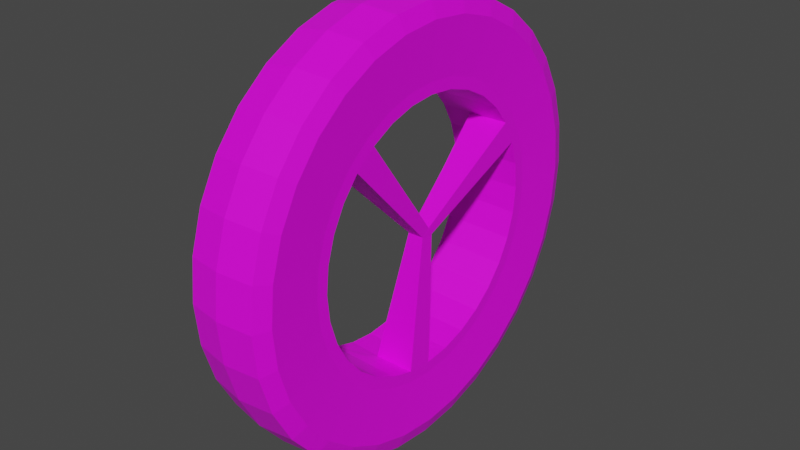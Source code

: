 # Source: ruedas.blend  (saved by Blender 2.92.15; exported with 4.5.12 LTS)
import bpy
from mathutils import Matrix  # noqa: F401  (used for matrix-valued properties, if any)

bpy.ops.wm.read_factory_settings(use_empty=True)
scene = bpy.context.scene
scene.name = 'Scene'

# ---- collections
col_collection = bpy.data.collections.new('Collection'); scene.collection.children.link(col_collection)

# ---- images (referenced by path relative to the original .blend; pixels are not part of the script)
import os
ASSET_DIR = os.environ.get("B2B_ASSET_DIR", "")  # directory of the original .blend (textures are referenced by path, not embedded)
HERE = os.path.dirname(os.path.abspath(__file__))  # packed textures are extracted next to this script under _unpacked/

def load_image(name, relpath, width, height, colorspace="sRGB"):
    """Load a texture the original file referenced (path relative to the .blend, or extracted next to this script)."""
    p = next((c for c in (os.path.join(HERE, relpath), os.path.join(ASSET_DIR, relpath)) if relpath and os.path.exists(c)), "")
    if p:
        img = bpy.data.images.load(p, check_existing=True)
        img.name = name
    else:  # same state as the original file: an image datablock whose file is absent (Cycles renders it pink)
        img = bpy.data.images.new(name, width, height)
        img.source = "FILE"
        img.filepath = "//" + (relpath or name)
    img.colorspace_settings.name = colorspace
    return img
img_rueda_png = load_image('rueda.png', 'uv maps/rueda.png', 1024, 1024, 'sRGB')

# ---- materials (node trees are filled in below, after node groups)
mat_ruedamaterial = bpy.data.materials.new('ruedamaterial')
mat_ruedamaterial.use_transparent_shadow = False

# ---- material node trees
mat_ruedamaterial.use_nodes = True; mat_ruedamaterial.node_tree.nodes.clear()
_N = mat_ruedamaterial.node_tree.nodes; _L = mat_ruedamaterial.node_tree.links
n0 = _N.new('ShaderNodeBsdfPrincipled'); n0.name = 'Principled BSDF'; n0.location = (10, 300)
n0.distribution = 'GGX'
n0.subsurface_method = 'BURLEY'
n0.inputs[3].default_value = 1.45
n0.inputs[27].default_value = (0.0, 0.0, 0.0, 1.0)
n0.inputs[28].default_value = 1.0
n1 = _N.new('ShaderNodeOutputMaterial'); n1.name = 'Material Output'; n1.location = (300, 300)
n2 = _N.new('ShaderNodeTexImage'); n2.name = 'Image Texture'; n2.location = (-280, 280)
n2.image = img_rueda_png
_L.new(n0.outputs[0], n1.inputs[0])
_L.new(n2.outputs[0], n0.inputs[0])
n1.is_active_output = True

# ---- world
world_world = bpy.data.worlds.new('World'); scene.world = world_world
world_world.use_nodes = True; world_world.node_tree.nodes.clear()
_N = world_world.node_tree.nodes; _L = world_world.node_tree.links
n0 = _N.new('ShaderNodeOutputWorld'); n0.name = 'World Output'; n0.location = (300, 300)
n1 = _N.new('ShaderNodeBackground'); n1.name = 'Background'; n1.location = (10, 300)
n1.inputs[0].default_value = (0.05088, 0.05088, 0.05088, 1.0)
_L.new(n1.outputs[0], n0.inputs[0])
n0.is_active_output = True
world_world.color = (0.05088, 0.05088, 0.05088)
world_world.use_sun_shadow = False
world_world.sun_shadow_jitter_overblur = 0.0

# ---- meshes
me_cylinder = bpy.data.meshes.new('Cylinder')
me_cylinder.from_pydata([(-4.761e-09, 1.014, -0.4168), (-5.952e-08, 0.6223, 1.097), (0.1978, 0.9944, -0.4168), (0.1214, 0.6104, 1.097), (0.388, 0.9367, -0.4168), (0.2381, 0.5749, 1.097), (0.5633, 0.843, -0.4168), (0.3457, 0.5174, 1.097), (0.7169, 0.7169, -0.4168), (0.44, 0.44, 1.097), (0.843, 0.5633, -0.4168), (0.5174, 0.3457, 1.097), (0.9367, 0.388, -0.4168), (0.5749, 0.2381, 1.097), (0.9944, 0.1978, -0.4168), (0.6104, 0.1214, 1.097), (1.014, 7.157e-08, -0.4168), (0.6223, 2.962e-08, 1.097), (0.9944, -0.1978, -0.4168), (0.6104, -0.1214, 1.097), (0.9367, -0.388, -0.4168), (0.5749, -0.2381, 1.097), (0.843, -0.5633, -0.4168), (0.5174, -0.3457, 1.097), (0.7169, -0.7169, -0.4168), (0.44, -0.44, 1.097), (0.5633, -0.843, -0.4168), (0.3457, -0.5174, 1.097), (0.388, -0.9367, -0.4168), (0.2381, -0.5749, 1.097), (0.1978, -0.9944, -0.4168), (0.1214, -0.6104, 1.097), (-3.351e-07, -1.014, -0.4168), (-1.85e-07, -0.6223, 1.097), (-0.1978, -0.9944, -0.4168), (-0.1214, -0.6104, 1.097), (-0.388, -0.9367, -0.4168), (-0.2381, -0.5749, 1.097), (-0.5633, -0.843, -0.4168), (-0.3457, -0.5174, 1.097), (-0.7169, -0.7169, -0.4168), (-0.44, -0.44, 1.097), (-0.843, -0.5633, -0.4168), (-0.5174, -0.3457, 1.097), (-0.9367, -0.388, -0.4168), (-0.5749, -0.2381, 1.097), (-0.9944, -0.1978, -0.4168), (-0.6104, -0.1214, 1.097), (-1.014, 9.741e-07, -0.4168), (-0.6223, 6.057e-07, 1.097), (-0.9944, 0.1978, -0.4168), (-0.6104, 0.1214, 1.097), (-0.9367, 0.388, -0.4168), (-0.5749, 0.2381, 1.097), (-0.843, 0.5633, -0.4168), (-0.5174, 0.3457, 1.097), (-0.7169, 0.7169, -0.4168), (-0.44, 0.44, 1.097), (-0.5633, 0.843, -0.4168), (-0.3457, 0.5174, 1.097), (-0.388, 0.9367, -0.4168), (-0.2381, 0.5749, 1.097), (-0.1978, 0.9944, -0.4168), (-0.1214, 0.6104, 1.097), (0.1951, 0.9808, 1.0), (0.0, 1.0, 1.0), (0.3827, 0.9239, 1.0), (0.5556, 0.8315, 1.0), (0.7071, 0.7071, 1.0), (0.8315, 0.5556, 1.0), (0.9239, 0.3827, 1.0), (0.9808, 0.1951, 1.0), (1.0, 7.55e-08, 1.0), (0.9808, -0.1951, 1.0), (0.9239, -0.3827, 1.0), (0.8315, -0.5556, 1.0), (0.7071, -0.7071, 1.0), (0.5556, -0.8315, 1.0), (0.3827, -0.9239, 1.0), (0.1951, -0.9808, 1.0), (-3.258e-07, -1.0, 1.0), (-0.1951, -0.9808, 1.0), (-0.3827, -0.9239, 1.0), (-0.5556, -0.8315, 1.0), (-0.7071, -0.7071, 1.0), (-0.8315, -0.5556, 1.0), (-0.9239, -0.3827, 1.0), (-0.9808, -0.1951, 1.0), (-1.0, 9.656e-07, 1.0), (-0.9808, 0.1951, 1.0), (-0.9239, 0.3827, 1.0), (-0.8315, 0.5556, 1.0), (-0.7071, 0.7071, 1.0), (-0.5556, 0.8315, 1.0), (-0.3827, 0.9239, 1.0), (-0.1951, 0.9808, 1.0), (0.1806, 0.9078, 1.23), (-2.961e-08, 0.9256, 1.23), (0.3542, 0.8552, 1.23), (0.5142, 0.7696, 1.23), (0.6545, 0.6545, 1.23), (0.7696, 0.5142, 1.23), (0.8552, 0.3542, 1.23), (0.9078, 0.1806, 1.23), (0.9256, 6.408e-08, 1.23), (0.9078, -0.1806, 1.23), (0.8552, -0.3542, 1.23), (0.7696, -0.5142, 1.23), (0.6545, -0.6545, 1.23), (0.5142, -0.7696, 1.23), (0.3542, -0.8552, 1.23), (0.1806, -0.9078, 1.23), (-3.042e-07, -0.9256, 1.23), (-0.1806, -0.9078, 1.23), (-0.3542, -0.8552, 1.23), (-0.5142, -0.7696, 1.23), (-0.6545, -0.6545, 1.23), (-0.7696, -0.5142, 1.23), (-0.8552, -0.3542, 1.23), (-0.9078, -0.1806, 1.23), (-0.9256, 8.977e-07, 1.23), (-0.9078, 0.1806, 1.23), (-0.8552, 0.3542, 1.23), (-0.7696, 0.5142, 1.23), (-0.6545, 0.6545, 1.23), (-0.5142, 0.7696, 1.23), (-0.3542, 0.8552, 1.23), (-0.1806, 0.9078, 1.23), (0.1319, 0.6632, 1.097), (-3.39e-08, 0.6762, 1.097), (0.2588, 0.6247, 1.097), (0.3757, 0.5622, 1.097), (0.4781, 0.4781, 1.097), (0.5622, 0.3757, 1.097), (0.6247, 0.2588, 1.097), (0.6632, 0.1319, 1.097), (0.6762, 4.192e-08, 1.097), (0.6632, -0.1319, 1.097), (0.6247, -0.2588, 1.097), (0.5622, -0.3757, 1.097), (0.4781, -0.4781, 1.097), (0.3757, -0.5622, 1.097), (0.2588, -0.6247, 1.097), (0.1319, -0.6632, 1.097), (-2.094e-07, -0.6762, 1.097), (-0.1319, -0.6632, 1.097), (-0.2588, -0.6247, 1.097), (-0.3757, -0.5622, 1.097), (-0.4781, -0.4781, 1.097), (-0.5622, -0.3757, 1.097), (-0.6247, -0.2588, 1.097), (-0.6632, -0.1319, 1.097), (-0.6762, 6.543e-07, 1.097), (-0.6632, 0.1319, 1.097), (-0.6247, 0.2588, 1.097), (-0.5622, 0.3757, 1.097), (-0.4781, 0.4781, 1.097), (-0.3757, 0.5622, 1.097), (-0.2588, 0.6247, 1.097), (-0.1319, 0.6632, 1.097), (0.1175, 0.6137, -1.739), (-4.998e-08, 0.6223, -1.699), (0.2337, 0.5785, -1.739), (0.3408, 0.5213, -1.739), (0.4347, 0.4442, -1.739), (0.5117, 0.3504, -1.739), (0.569, 0.2433, -1.739), (0.6042, 0.1271, -1.739), (0.6223, 2.962e-08, -0.4874), (0.6104, -0.1214, -0.4874), (0.569, -0.2308, -1.739), (0.5117, -0.3379, -1.739), (0.4347, -0.4318, -1.739), (0.3408, -0.5088, -1.739), (0.2337, -0.5661, -1.739), (0.1175, -0.6013, -1.739), (-0.003323, -0.6132, -1.739), (-0.1242, -0.6013, -1.739), (-0.2404, -0.5661, -1.739), (-0.3475, -0.5088, -1.739), (-0.44, -0.44, -0.4874), (-0.5174, -0.3457, -0.4874), (-0.5756, -0.2308, -1.739), (-0.6109, -0.1146, -1.739), (-0.6228, 0.006217, -1.739), (-0.6109, 0.1271, -1.739), (-0.5756, 0.2433, -1.739), (-0.5184, 0.3504, -1.739), (-0.4413, 0.4442, -1.739), (-0.3457, 0.5174, -0.4874), (-0.2381, 0.5749, -0.4874), (-0.1242, 0.6137, -1.739), (0.6161, 0.006217, -1.739), (0.6042, -0.1146, -1.739), (-0.5184, -0.3379, -1.739), (-0.4413, -0.4318, -1.739), (-0.3475, 0.5213, -1.739), (-0.2404, 0.5785, -1.739), (0.007681, 0.0318, 0.9526), (-0.02995, 0.01168, 0.9526), (0.007681, 0.0318, 0.3984), (-0.02926, 0.01202, 0.3333), (0.001306, -0.02731, 0.9446), (0.001372, -0.02733, 0.3333), (0.005778, 0.03315, 0.9446), (0.005778, 0.03315, 0.3519), (-0.4757, 0.8899, -0.4168), (-0.4691, 0.8777, 1.0), (-0.4342, 0.8124, 1.23), (-0.3172, 0.5935, 1.097), (-0.2919, 0.5462, 1.097), (-0.2939, 0.5499, -1.739), (-0.1878, 0.2646, 1.025), (-0.1152, 0.3034, 1.025), (-0.1152, 0.3034, -0.04447), (-0.1878, 0.2646, -0.04447), (-0.1515, 0.284, 1.025), (9.153e-11, 0.985, -1.739), (0.1922, 0.966, -1.739), (0.3769, 0.91, -1.739), (0.5472, 0.819, -1.739), (0.6965, 0.6965, -1.739), (0.819, 0.5472, -1.739), (0.91, 0.3769, -1.739), (0.966, 0.1922, -1.739), (0.985, 7.634e-08, -1.739), (0.966, -0.1922, -1.739), (0.91, -0.3769, -1.739), (0.819, -0.5472, -1.739), (0.6965, -0.6965, -1.739), (0.5472, -0.819, -1.739), (0.3769, -0.91, -1.739), (0.1922, -0.966, -1.739), (-3.208e-07, -0.985, -1.739), (-0.1922, -0.966, -1.739), (-0.3769, -0.91, -1.739), (-0.5472, -0.819, -1.739), (-0.6965, -0.6965, -1.739), (-0.819, -0.5472, -1.739), (-0.91, -0.3769, -1.739), (-0.966, -0.1922, -1.739), (-0.985, 9.531e-07, -1.739), (-0.966, 0.1922, -1.739), (-0.91, 0.3769, -1.739), (-0.819, 0.5472, -1.739), (-0.6965, 0.6965, -1.739), (-0.5472, 0.819, -1.739), (-0.4621, 0.8645, -1.739), (-0.3769, 0.91, -1.739), (-0.1922, 0.966, -1.739)], [], [(0, 65, 64, 2), (2, 64, 66, 4), (4, 66, 67, 6), (6, 67, 68, 8), (8, 68, 69, 10), (10, 69, 70, 12), (12, 70, 71, 14), (14, 71, 72, 16), (16, 72, 73, 18), (18, 73, 74, 20), (20, 74, 75, 22), (22, 75, 76, 24), (24, 76, 77, 26), (26, 77, 78, 28), (28, 78, 79, 30), (30, 79, 80, 32), (32, 80, 81, 34), (34, 81, 82, 36), (36, 82, 83, 38), (38, 83, 84, 40), (40, 84, 85, 42), (42, 85, 86, 44), (44, 86, 87, 46), (46, 87, 88, 48), (48, 88, 89, 50), (50, 89, 90, 52), (52, 90, 91, 54), (54, 91, 92, 56), (56, 92, 93, 58), (206, 207, 94, 60), (29, 27, 173, 174), (60, 94, 95, 62), (62, 95, 65, 0), (6, 8, 221, 220), (97, 96, 64, 65), (96, 98, 66, 64), (98, 99, 67, 66), (99, 100, 68, 67), (100, 101, 69, 68), (101, 102, 70, 69), (102, 103, 71, 70), (103, 104, 72, 71), (104, 105, 73, 72), (105, 106, 74, 73), (106, 107, 75, 74), (107, 108, 76, 75), (108, 109, 77, 76), (109, 110, 78, 77), (110, 111, 79, 78), (111, 112, 80, 79), (112, 113, 81, 80), (113, 114, 82, 81), (114, 115, 83, 82), (115, 116, 84, 83), (116, 117, 85, 84), (117, 118, 86, 85), (118, 119, 87, 86), (119, 120, 88, 87), (120, 121, 89, 88), (121, 122, 90, 89), (122, 123, 91, 90), (123, 124, 92, 91), (124, 125, 93, 92), (208, 126, 94, 207), (126, 127, 95, 94), (127, 97, 65, 95), (129, 128, 96, 97), (128, 130, 98, 96), (130, 131, 99, 98), (131, 132, 100, 99), (132, 133, 101, 100), (133, 134, 102, 101), (134, 135, 103, 102), (135, 136, 104, 103), (136, 137, 105, 104), (137, 138, 106, 105), (138, 139, 107, 106), (139, 140, 108, 107), (140, 141, 109, 108), (141, 142, 110, 109), (142, 143, 111, 110), (143, 144, 112, 111), (144, 145, 113, 112), (145, 146, 114, 113), (146, 147, 115, 114), (147, 148, 116, 115), (148, 149, 117, 116), (149, 150, 118, 117), (150, 151, 119, 118), (151, 152, 120, 119), (152, 153, 121, 120), (153, 154, 122, 121), (154, 155, 123, 122), (155, 156, 124, 123), (156, 157, 125, 124), (209, 158, 126, 208), (158, 159, 127, 126), (159, 129, 97, 127), (1, 3, 128, 129), (3, 5, 130, 128), (5, 7, 131, 130), (7, 9, 132, 131), (9, 11, 133, 132), (11, 13, 134, 133), (13, 15, 135, 134), (15, 17, 136, 135), (17, 19, 137, 136), (19, 21, 138, 137), (21, 23, 139, 138), (23, 25, 140, 139), (25, 27, 141, 140), (27, 29, 142, 141), (29, 31, 143, 142), (31, 33, 144, 143), (33, 35, 145, 144), (35, 37, 146, 145), (37, 39, 147, 146), (39, 41, 148, 147), (41, 43, 149, 148), (43, 45, 150, 149), (45, 47, 151, 150), (47, 49, 152, 151), (49, 51, 153, 152), (51, 53, 154, 153), (53, 55, 155, 154), (55, 57, 156, 155), (57, 59, 157, 156), (210, 61, 158, 209), (61, 63, 159, 158), (63, 1, 129, 159), (3, 1, 161, 160), (57, 55, 187, 188), (31, 29, 174, 175), (5, 3, 160, 162), (59, 57, 188, 196, 189), (33, 31, 175, 176), (7, 5, 162, 163), (216, 212, 199, 202), (35, 33, 176, 177), (9, 7, 163, 164), (63, 61, 190, 197, 191), (37, 35, 177, 178), (11, 9, 164, 165), (1, 63, 191, 161), (39, 37, 178, 179), (13, 11, 165, 166), (41, 39, 179, 195, 180), (15, 13, 166, 167), (43, 41, 202, 199), (17, 15, 167, 192, 168), (45, 43, 181, 194, 182), (169, 19, 202, 203), (47, 45, 182, 183), (21, 19, 169, 193, 170), (49, 47, 183, 184), (23, 21, 170, 171), (51, 49, 184, 185), (25, 23, 171, 172), (53, 51, 185, 186), (27, 25, 172, 173), (55, 53, 186, 187), (24, 26, 230, 229), (42, 44, 239, 238), (60, 62, 249, 248), (16, 18, 226, 225), (34, 36, 235, 234), (52, 54, 244, 243), (8, 10, 222, 221), (26, 28, 231, 230), (44, 46, 240, 239), (0, 2, 218, 217), (62, 0, 217, 249), (18, 20, 227, 226), (36, 38, 236, 235), (54, 56, 245, 244), (10, 12, 223, 222), (28, 30, 232, 231), (46, 48, 241, 240), (2, 4, 219, 218), (20, 22, 228, 227), (38, 40, 237, 236), (56, 58, 246, 245), (12, 14, 224, 223), (30, 32, 233, 232), (48, 50, 242, 241), (4, 6, 220, 219), (22, 24, 229, 228), (40, 42, 238, 237), (206, 60, 248, 247), (14, 16, 225, 224), (32, 34, 234, 233), (50, 52, 243, 242), (215, 214, 200, 203), (212, 215, 201, 199), (214, 213, 198, 200), (180, 181, 201, 203), (181, 43, 199, 201), (41, 180, 203, 202), (19, 17, 204, 202), (17, 168, 205, 204), (168, 169, 203, 205), (215, 203, 201), (58, 206, 247, 246), (213, 216, 202, 198), (59, 210, 209, 157), (157, 209, 208, 125), (125, 208, 207, 93), (58, 93, 207, 206), (61, 210, 216, 213), (190, 189, 196, 211, 197), (190, 61, 213, 214), (59, 189, 215, 212), (189, 190, 214, 215), (210, 59, 212, 216), (160, 161, 217, 218), (162, 160, 218, 219), (163, 162, 219, 220), (164, 163, 220, 221), (165, 164, 221, 222), (166, 165, 222, 223), (167, 166, 223, 224), (192, 167, 224, 225), (193, 192, 225, 226), (170, 193, 226, 227), (171, 170, 227, 228), (172, 171, 228, 229), (173, 172, 229, 230), (174, 173, 230, 231), (175, 174, 231, 232), (176, 175, 232, 233), (177, 176, 233, 234), (178, 177, 234, 235), (179, 178, 235, 236), (195, 179, 236, 237), (194, 195, 237, 238), (182, 194, 238, 239), (183, 182, 239, 240), (184, 183, 240, 241), (185, 184, 241, 242), (186, 185, 242, 243), (187, 186, 243, 244), (188, 187, 244, 245), (196, 188, 245, 246), (197, 211, 247, 248), (191, 197, 248, 249), (161, 191, 249, 217), (211, 196, 246, 247), (169, 168, 192, 193), (181, 180, 195, 194)])
_uv = me_cylinder.uv_layers.new(name='UVMap')
_uv.uv.foreach_set('vector', [0.118, 0.717, 0.118, 0.9712, 0.1021, 0.9712, 0.1021, 0.717, 0.1021, 0.717, 0.1021, 0.9712, 0.08623, 0.9712, 0.08623, 0.717, 0.9375, 0.5, 0.9375, 1.0, 0.9062, 1.0, 0.9062, 0.5, 0.9062, 0.5, 0.9062, 1.0, 0.875, 1.0, 0.875, 0.5, 0.875, 0.5, 0.875, 1.0, 0.8438, 1.0, 0.8438, 0.5, 0.8438, 0.5, 0.8438, 1.0, 0.8125, 1.0, 0.8125, 0.5, 0.8125, 0.5, 0.8125, 1.0, 0.7812, 1.0, 0.7812, 0.5, 0.7812, 0.5, 0.7812, 1.0, 0.75, 1.0, 0.75, 0.5, 0.75, 0.5, 0.75, 1.0, 0.7188, 1.0, 0.7188, 0.5, 0.7188, 0.5, 0.7188, 1.0, 0.6875, 1.0, 0.6875, 0.5, 0.6875, 0.5, 0.6875, 1.0, 0.6562, 1.0, 0.6562, 0.5, 0.6562, 0.5, 0.6562, 1.0, 0.625, 1.0, 0.625, 0.5, 0.625, 0.5, 0.625, 1.0, 0.5938, 1.0, 0.5938, 0.5, 0.5938, 0.5, 0.5938, 1.0, 0.5625, 1.0, 0.5625, 0.5, 0.5625, 0.5, 0.5625, 1.0, 0.5312, 1.0, 0.5312, 0.5, 0.5312, 0.5, 0.5312, 1.0, 0.5, 1.0, 0.5, 0.5, 0.5, 0.5, 0.5, 1.0, 0.4688, 1.0, 0.4688, 0.5, 0.4688, 0.5, 0.4688, 1.0, 0.4375, 1.0, 0.4375, 0.5, 0.4375, 0.5, 0.4375, 1.0, 0.4062, 1.0, 0.4062, 0.5, 0.4062, 0.5, 0.4062, 1.0, 0.375, 1.0, 0.375, 0.5, 0.375, 0.5, 0.375, 1.0, 0.3438, 1.0, 0.3438, 0.5, 0.3438, 0.5, 0.3438, 1.0, 0.3125, 1.0, 0.3125, 0.5, 0.2026, 0.7677, 0.2561, 0.949, 0.2447, 0.9524, 0.1913, 0.771, 0.1913, 0.771, 0.2447, 0.9524, 0.2334, 0.9557, 0.1799, 0.7744, 0.1799, 0.7744, 0.2334, 0.9557, 0.2221, 0.9591, 0.1686, 0.7777, 0.1686, 0.7777, 0.2221, 0.9591, 0.2107, 0.9624, 0.1572, 0.781, 0.1572, 0.781, 0.2107, 0.9624, 0.1994, 0.9658, 0.1459, 0.7844, 0.1459, 0.7844, 0.1994, 0.9658, 0.188, 0.9691, 0.1346, 0.7877, 0.1346, 0.7877, 0.188, 0.9691, 0.1767, 0.9724, 0.1232, 0.7911, 0.1176, 0.7927, 0.171, 0.9741, 0.1654, 0.9758, 0.1119, 0.7944, 0.1433, 0.5867, 0.1216, 0.5861, 0.1438, 0.2793, 0.1654, 0.2799, 0.1051, 0.7219, 0.2071, 0.9436, 0.1995, 0.9833, 0.06999, 0.7018, 0.06999, 0.7018, 0.1995, 0.9833, 0.1819, 0.9914, 0.0524, 0.7099, 0.9062, 0.5, 0.875, 0.5, 0.875, 0.5, 0.9062, 0.5, 0.1769, 0.7642, 0.1922, 0.7581, 0.1953, 0.764, 0.1788, 0.7707, 0.1922, 0.7581, 0.206, 0.749, 0.2102, 0.7543, 0.1953, 0.764, 0.335, 0.4552, 0.3734, 0.4347, 0.3833, 0.4496, 0.3418, 0.4717, 0.3734, 0.4347, 0.4071, 0.4071, 0.4197, 0.4197, 0.3833, 0.4496, 0.4071, 0.4071, 0.4347, 0.3734, 0.4496, 0.3833, 0.4197, 0.4197, 0.4347, 0.3734, 0.4552, 0.335, 0.4717, 0.3418, 0.4496, 0.3833, 0.4552, 0.335, 0.4679, 0.2933, 0.4854, 0.2968, 0.4717, 0.3418, 0.4679, 0.2933, 0.4721, 0.25, 0.49, 0.25, 0.4854, 0.2968, 0.4721, 0.25, 0.4679, 0.2067, 0.4854, 0.2032, 0.49, 0.25, 0.4679, 0.2067, 0.4552, 0.165, 0.4717, 0.1582, 0.4854, 0.2032, 0.4552, 0.165, 0.4347, 0.1266, 0.4496, 0.1167, 0.4717, 0.1582, 0.4347, 0.1266, 0.4071, 0.09292, 0.4197, 0.08029, 0.4496, 0.1167, 0.4071, 0.09292, 0.3734, 0.06529, 0.3833, 0.05045, 0.4197, 0.08029, 0.3734, 0.06529, 0.335, 0.04476, 0.3418, 0.02827, 0.3833, 0.05045, 0.335, 0.04476, 0.2933, 0.03212, 0.2968, 0.01461, 0.3418, 0.02827, 0.2933, 0.03212, 0.25, 0.02785, 0.25, 0.01, 0.2968, 0.01461, 0.25, 0.02785, 0.2067, 0.03212, 0.2032, 0.01461, 0.25, 0.01, 0.2067, 0.03212, 0.165, 0.04476, 0.1582, 0.02827, 0.2032, 0.01461, 0.165, 0.04476, 0.1266, 0.06529, 0.1167, 0.05045, 0.1582, 0.02827, 0.1266, 0.06529, 0.09292, 0.09292, 0.08029, 0.08029, 0.1167, 0.05045, 0.09292, 0.09292, 0.06529, 0.1266, 0.05045, 0.1167, 0.08029, 0.08029, 0.06529, 0.1266, 0.04476, 0.165, 0.02827, 0.1582, 0.05045, 0.1167, 0.04476, 0.165, 0.03212, 0.2067, 0.01461, 0.2032, 0.02827, 0.1582, 0.06951, 0.6912, 0.07259, 0.7074, 0.06612, 0.7093, 0.06278, 0.6919, 0.07259, 0.7074, 0.07878, 0.7227, 0.0728, 0.7258, 0.06612, 0.7093, 0.07878, 0.7227, 0.08782, 0.7365, 0.08257, 0.7407, 0.0728, 0.7258, 0.08782, 0.7365, 0.09937, 0.7482, 0.09505, 0.7534, 0.08257, 0.7407, 0.09937, 0.7482, 0.113, 0.7574, 0.1098, 0.7634, 0.09505, 0.7534, 0.113, 0.7574, 0.1282, 0.7639, 0.1262, 0.7703, 0.1098, 0.7634, 0.1362, 0.7655, 0.1443, 0.7672, 0.1436, 0.7739, 0.1349, 0.7721, 0.1443, 0.7672, 0.1608, 0.7673, 0.1614, 0.7741, 0.1436, 0.7739, 0.1608, 0.7673, 0.1769, 0.7642, 0.1788, 0.7707, 0.1614, 0.7741, 0.1751, 0.7581, 0.1892, 0.7524, 0.1922, 0.7581, 0.1769, 0.7642, 0.1892, 0.7524, 0.202, 0.7441, 0.206, 0.749, 0.1922, 0.7581, 0.3286, 0.4396, 0.364, 0.4207, 0.3734, 0.4347, 0.335, 0.4552, 0.364, 0.4207, 0.3951, 0.3951, 0.4071, 0.4071, 0.3734, 0.4347, 0.3951, 0.3951, 0.4207, 0.364, 0.4347, 0.3734, 0.4071, 0.4071, 0.4207, 0.364, 0.4396, 0.3286, 0.4552, 0.335, 0.4347, 0.3734, 0.4396, 0.3286, 0.4513, 0.29, 0.4679, 0.2933, 0.4552, 0.335, 0.4513, 0.29, 0.4553, 0.25, 0.4721, 0.25, 0.4679, 0.2933, 0.4553, 0.25, 0.4513, 0.21, 0.4679, 0.2067, 0.4721, 0.25, 0.4513, 0.21, 0.4396, 0.1714, 0.4552, 0.165, 0.4679, 0.2067, 0.4396, 0.1714, 0.4207, 0.136, 0.4347, 0.1266, 0.4552, 0.165, 0.4207, 0.136, 0.3951, 0.1049, 0.4071, 0.09292, 0.4347, 0.1266, 0.3951, 0.1049, 0.364, 0.07933, 0.3734, 0.06529, 0.4071, 0.09292, 0.364, 0.07933, 0.3286, 0.06036, 0.335, 0.04476, 0.3734, 0.06529, 0.3286, 0.06036, 0.29, 0.04868, 0.2933, 0.03212, 0.335, 0.04476, 0.29, 0.04868, 0.25, 0.04473, 0.25, 0.02785, 0.2933, 0.03212, 0.25, 0.04473, 0.21, 0.04868, 0.2067, 0.03212, 0.25, 0.02785, 0.21, 0.04868, 0.1714, 0.06036, 0.165, 0.04476, 0.2067, 0.03212, 0.1714, 0.06036, 0.136, 0.07933, 0.1266, 0.06529, 0.165, 0.04476, 0.136, 0.07933, 0.1049, 0.1049, 0.09292, 0.09292, 0.1266, 0.06529, 0.1049, 0.1049, 0.07933, 0.136, 0.06529, 0.1266, 0.09292, 0.09292, 0.07933, 0.136, 0.06036, 0.1714, 0.04476, 0.165, 0.06529, 0.1266, 0.06036, 0.1714, 0.04868, 0.21, 0.03212, 0.2067, 0.04476, 0.165, 0.07586, 0.6907, 0.07872, 0.7056, 0.07259, 0.7074, 0.06951, 0.6912, 0.07872, 0.7056, 0.08443, 0.7197, 0.07878, 0.7227, 0.07259, 0.7074, 0.08443, 0.7197, 0.09278, 0.7324, 0.08782, 0.7365, 0.07878, 0.7227, 0.09278, 0.7324, 0.1035, 0.7433, 0.09937, 0.7482, 0.08782, 0.7365, 0.1035, 0.7433, 0.116, 0.7518, 0.113, 0.7574, 0.09937, 0.7482, 0.116, 0.7518, 0.1301, 0.7578, 0.1282, 0.7639, 0.113, 0.7574, 0.1375, 0.7593, 0.145, 0.7609, 0.1443, 0.7672, 0.1362, 0.7655, 0.145, 0.7609, 0.1602, 0.761, 0.1608, 0.7673, 0.1443, 0.7672, 0.1602, 0.761, 0.1751, 0.7581, 0.1769, 0.7642, 0.1608, 0.7673, 0.25, 0.4389, 0.2869, 0.4353, 0.29, 0.4513, 0.25, 0.4553, 0.175, 0.5503, 0.1974, 0.5329, 0.2024, 0.5532, 0.1771, 0.5609, 0.1974, 0.5329, 0.2171, 0.5224, 0.2257, 0.5407, 0.2024, 0.5532, 0.2171, 0.5224, 0.2343, 0.5083, 0.2462, 0.524, 0.2257, 0.5407, 0.2343, 0.5083, 0.2485, 0.491, 0.263, 0.5035, 0.2462, 0.524, 0.2485, 0.491, 0.259, 0.4713, 0.2754, 0.4802, 0.263, 0.5035, 0.259, 0.4713, 0.2655, 0.45, 0.2831, 0.4549, 0.2754, 0.4802, 0.2655, 0.45, 0.2677, 0.4277, 0.2857, 0.4286, 0.2831, 0.4549, 0.2677, 0.4277, 0.2655, 0.4055, 0.2831, 0.4023, 0.2857, 0.4286, 0.2655, 0.4055, 0.259, 0.3842, 0.2754, 0.377, 0.2831, 0.4023, 0.259, 0.3842, 0.254, 0.3596, 0.263, 0.3536, 0.2754, 0.377, 0.254, 0.3596, 0.2386, 0.3408, 0.2462, 0.3332, 0.263, 0.3536, 0.2386, 0.3408, 0.2198, 0.3254, 0.2257, 0.3164, 0.2462, 0.3332, 0.2198, 0.3254, 0.1983, 0.3139, 0.2024, 0.304, 0.2257, 0.3164, 0.1983, 0.3139, 0.175, 0.3068, 0.1771, 0.2963, 0.2024, 0.304, 0.175, 0.3068, 0.1538, 0.3139, 0.1538, 0.304, 0.1771, 0.2963, 0.102, 0.2889, 0.07092, 0.292, 0.06823, 0.2784, 0.102, 0.2751, 0.07092, 0.292, 0.04107, 0.301, 0.0358, 0.2883, 0.06823, 0.2784, 0.1102, 0.3225, 0.08181, 0.3254, 0.07584, 0.3164, 0.1064, 0.3134, 0.08181, 0.3254, 0.063, 0.3408, 0.0554, 0.3332, 0.07584, 0.3164, 0.063, 0.3408, 0.04756, 0.3596, 0.03862, 0.3536, 0.0554, 0.3332, 0.04756, 0.3596, 0.03609, 0.3811, 0.02616, 0.377, 0.03862, 0.3536, 0.03609, 0.3811, 0.02902, 0.4044, 0.01848, 0.4023, 0.02616, 0.377, 0.02902, 0.4044, 0.02664, 0.4286, 0.01589, 0.4286, 0.01848, 0.4023, 0.06109, 0.25, 0.06472, 0.2869, 0.04868, 0.29, 0.04473, 0.25, 0.06472, 0.2869, 0.07547, 0.3223, 0.06036, 0.3286, 0.04868, 0.29, 0.07547, 0.3223, 0.09293, 0.355, 0.07933, 0.364, 0.06036, 0.3286, 0.09293, 0.355, 0.1164, 0.3836, 0.1049, 0.3951, 0.07933, 0.364, 0.1164, 0.3836, 0.145, 0.4071, 0.136, 0.4207, 0.1049, 0.3951, 0.1614, 0.4158, 0.1777, 0.4245, 0.1714, 0.4396, 0.1537, 0.4302, 0.1777, 0.4245, 0.2131, 0.4353, 0.21, 0.4513, 0.1714, 0.4396, 0.2131, 0.4353, 0.25, 0.4389, 0.25, 0.4553, 0.21, 0.4513, 0.2869, 0.4353, 0.25, 0.4389, 0.25, 0.4389, 0.2869, 0.4353, 0.1164, 0.3836, 0.09293, 0.355, 0.09293, 0.355, 0.1164, 0.3836, 0.1649, 0.5873, 0.1433, 0.5867, 0.1654, 0.2799, 0.1869, 0.2804, 0.1338, 0.4285, 0.2869, 0.4353, 0.2869, 0.4353, 0.1338, 0.4285, 0.145, 0.4071, 0.1164, 0.3836, 0.1164, 0.3836, 0.1307, 0.3953, 0.145, 0.4071, 0.1866, 0.5878, 0.1649, 0.5873, 0.1869, 0.2804, 0.2085, 0.281, 0.1903, 0.5803, 0.1628, 0.595, 0.1628, 0.595, 0.1903, 0.5803, 0.1614, 0.4158, 0.145, 0.4071, 0.145, 0.4071, 0.1614, 0.4158, 0.2083, 0.5884, 0.1866, 0.5878, 0.2085, 0.281, 0.2301, 0.2816, 0.2144, 0.5605, 0.1903, 0.5803, 0.1903, 0.5803, 0.2144, 0.5605, 0.2131, 0.4353, 0.1777, 0.4245, 0.1777, 0.4245, 0.1954, 0.4299, 0.2131, 0.4353, 0.2299, 0.5889, 0.2083, 0.5884, 0.2301, 0.2816, 0.2516, 0.2821, 0.2342, 0.5364, 0.2144, 0.5605, 0.2144, 0.5605, 0.2342, 0.5364, 0.25, 0.4389, 0.2131, 0.4353, 0.2131, 0.4353, 0.25, 0.4389, 0.2516, 0.5895, 0.2299, 0.5889, 0.2516, 0.2821, 0.2732, 0.2826, 0.2489, 0.5089, 0.2342, 0.5364, 0.2342, 0.5364, 0.2489, 0.5089, 0.2616, 0.56, 0.236, 0.56, 0.2361, 0.2836, 0.2616, 0.2835, 0.2609, 0.4056, 0.258, 0.479, 0.2489, 0.5089, 0.2489, 0.5089, 0.258, 0.479, 0.1591, 0.5601, 0.1518, 0.5715, 0.02884, 0.5508, 0.03212, 0.5461, 0.261, 0.448, 0.258, 0.479, 0.258, 0.479, 0.2595, 0.4635, 0.261, 0.448, 0.1847, 0.56, 0.1591, 0.5601, 0.1584, 0.4056, 0.1594, 0.2836, 0.1849, 0.2836, 0.4353, 0.2131, 0.4353, 0.2131, 0.4353, 0.2131, 0.4353, 0.2131, 0.2103, 0.56, 0.1847, 0.56, 0.1849, 0.2836, 0.2104, 0.2836, 0.2489, 0.3871, 0.258, 0.4169, 0.258, 0.4169, 0.2535, 0.402, 0.2489, 0.3871, 0.2359, 0.56, 0.2103, 0.56, 0.2104, 0.2836, 0.2359, 0.2835, 0.07831, 0.5849, 0.05666, 0.5843, 0.07915, 0.2775, 0.1007, 0.2781, 0.06472, 0.2869, 0.06109, 0.25, 0.06109, 0.25, 0.06472, 0.2869, 0.09997, 0.5855, 0.07831, 0.5849, 0.1007, 0.2781, 0.1223, 0.2787, 0.07547, 0.3223, 0.06472, 0.2869, 0.06472, 0.2869, 0.07547, 0.3223, 0.1216, 0.5861, 0.09997, 0.5855, 0.1223, 0.2787, 0.1438, 0.2793, 0.09293, 0.355, 0.07547, 0.3223, 0.07547, 0.3223, 0.09293, 0.355, 0.625, 0.5, 0.5938, 0.5, 0.5938, 0.5, 0.625, 0.5, 0.3438, 0.5, 0.3125, 0.5, 0.3125, 0.5, 0.3438, 0.5, 0.1051, 0.7219, 0.06999, 0.7018, 0.06999, 0.7018, 0.08759, 0.6937, 0.75, 0.5, 0.7188, 0.5, 0.7188, 0.5, 0.75, 0.5, 0.4688, 0.5, 0.4375, 0.5, 0.4375, 0.5, 0.4688, 0.5, 0.1572, 0.781, 0.1459, 0.7844, 0.1459, 0.7844, 0.1572, 0.781, 0.875, 0.5, 0.8438, 0.5, 0.8438, 0.5, 0.875, 0.5, 0.5938, 0.5, 0.5625, 0.5, 0.5625, 0.5, 0.5938, 0.5, 0.1855, 0.9683, 0.1543, 0.9683, 0.1543, 0.9683, 0.247, 0.8234, 1.0, 0.5, 0.9688, 0.5, 0.9688, 0.5, 1.0, 0.5, 0.06999, 0.7018, 0.0524, 0.7099, 0.0524, 0.7099, 0.06999, 0.7018, 0.7188, 0.5, 0.6875, 0.5, 0.6875, 0.5, 0.7188, 0.5, 0.4375, 0.5, 0.4062, 0.5, 0.4062, 0.5, 0.4375, 0.5, 0.1459, 0.7844, 0.1346, 0.7877, 0.1346, 0.7877, 0.1459, 0.7844, 0.8438, 0.5, 0.8125, 0.5, 0.8125, 0.5, 0.8438, 0.5, 0.5625, 0.5, 0.5312, 0.5, 0.5312, 0.5, 0.5625, 0.5, 0.1913, 0.771, 0.1799, 0.7744, 0.1799, 0.7744, 0.1913, 0.771, 0.9688, 0.5, 0.9375, 0.5, 0.9375, 0.5, 0.9688, 0.5, 0.6875, 0.5, 0.6562, 0.5, 0.6562, 0.5, 0.6875, 0.5, 0.4062, 0.5, 0.375, 0.5, 0.375, 0.5, 0.4062, 0.5, 0.1328, 0.7091, 0.1189, 0.7155, 0.1052, 0.6856, 0.1328, 0.7091, 0.8125, 0.5, 0.7812, 0.5, 0.7812, 0.5, 0.8125, 0.5, 0.5312, 0.5, 0.5, 0.5, 0.5, 0.5, 0.5312, 0.5, 0.1799, 0.7744, 0.1686, 0.7777, 0.1686, 0.7777, 0.1799, 0.7744, 0.9375, 0.5, 0.9062, 0.5, 0.9062, 0.5, 0.9375, 0.5, 0.6562, 0.5, 0.625, 0.5, 0.625, 0.5, 0.6562, 0.5, 0.375, 0.5, 0.3438, 0.5, 0.3438, 0.5, 0.375, 0.5, 0.112, 0.7187, 0.1051, 0.7219, 0.08759, 0.6937, 0.09639, 0.6897, 0.7812, 0.5, 0.75, 0.5, 0.75, 0.5, 0.7812, 0.5, 0.5, 0.5, 0.4688, 0.5, 0.4688, 0.5, 0.5, 0.5, 0.1686, 0.7777, 0.1572, 0.781, 0.1572, 0.781, 0.1686, 0.7777, 0.1614, 0.4158, 0.1777, 0.4245, 0.1777, 0.4245, 0.1614, 0.4158, 0.145, 0.4071, 0.145, 0.4071, 0.145, 0.4071, 0.145, 0.4071, 0.1777, 0.4245, 0.1777, 0.4245, 0.1777, 0.4245, 0.1777, 0.4245, 0.1769, 0.3145, 0.143, 0.3559, 0.143, 0.3559, 0.1769, 0.3145, 0.1584, 0.4056, 0.1591, 0.5601, 0.03212, 0.5461, 0.0317, 0.4857, 0.1164, 0.1164, 0.1164, 0.1164, 0.1164, 0.1164, 0.1164, 0.1164, 0.258, 0.4169, 0.261, 0.448, 0.261, 0.448, 0.258, 0.4169, 0.2589, 0.5217, 0.2589, 0.5217, 0.2589, 0.5217, 0.2589, 0.5217, 0.09717, 0.4956, 0.09193, 0.4424, 0.09193, 0.4424, 0.09717, 0.4956, 0.1614, 0.4158, 0.1614, 0.4158, 0.145, 0.4071, 0.1189, 0.7155, 0.112, 0.7187, 0.09639, 0.6897, 0.1052, 0.6856, 0.1777, 0.4245, 0.1614, 0.4158, 0.1614, 0.4158, 0.1777, 0.4245, 0.145, 0.4071, 0.1614, 0.4158, 0.1537, 0.4302, 0.136, 0.4207, 0.1301, 0.7578, 0.1375, 0.7593, 0.1362, 0.7655, 0.1282, 0.7639, 0.1282, 0.7639, 0.1362, 0.7655, 0.1349, 0.7721, 0.1262, 0.7703, 0.1232, 0.7911, 0.1767, 0.9724, 0.171, 0.9741, 0.1176, 0.7927, 0.1777, 0.4245, 0.1614, 0.4158, 0.1614, 0.4158, 0.1777, 0.4245, 0.1777, 0.4245, 0.1614, 0.4158, 0.1614, 0.4158, 0.1777, 0.4245, 0.1777, 0.4245, 0.1777, 0.4245, 0.1777, 0.4245, 0.1777, 0.4245, 0.1777, 0.4245, 0.145, 0.4071, 0.145, 0.4071, 0.145, 0.4071, 0.145, 0.4071, 0.1614, 0.4158, 0.1777, 0.4245, 0.1777, 0.4245, 0.1614, 0.4158, 0.1614, 0.4158, 0.145, 0.4071, 0.145, 0.4071, 0.1614, 0.4158, 0.1686, 0.9467, 0.1468, 0.9489, 0.1468, 0.9661, 0.1719, 0.9636, 0.1895, 0.9404, 0.1686, 0.9467, 0.1719, 0.9636, 0.1961, 0.9563, 0.2088, 0.9301, 0.1895, 0.9404, 0.1961, 0.9563, 0.2183, 0.9444, 0.2257, 0.9162, 0.2088, 0.9301, 0.2183, 0.9444, 0.2379, 0.9284, 0.2395, 0.8993, 0.2257, 0.9162, 0.2379, 0.9284, 0.2539, 0.9089, 0.2498, 0.88, 0.2395, 0.8993, 0.2539, 0.9089, 0.2658, 0.8866, 0.2562, 0.8591, 0.2498, 0.88, 0.2658, 0.8866, 0.2731, 0.8625, 0.2583, 0.8373, 0.2562, 0.8591, 0.2731, 0.8625, 0.2756, 0.8373, 0.2562, 0.8156, 0.2583, 0.8373, 0.2756, 0.8373, 0.2731, 0.8122, 0.2498, 0.7946, 0.2562, 0.8156, 0.2731, 0.8122, 0.2658, 0.7881, 0.2395, 0.7754, 0.2498, 0.7946, 0.2658, 0.7881, 0.2539, 0.7658, 0.2257, 0.7585, 0.2395, 0.7754, 0.2539, 0.7658, 0.2379, 0.7463, 0.2088, 0.7446, 0.2257, 0.7585, 0.2379, 0.7463, 0.2183, 0.7303, 0.1895, 0.7343, 0.2088, 0.7446, 0.2183, 0.7303, 0.1961, 0.7184, 0.1686, 0.7279, 0.1895, 0.7343, 0.1961, 0.7184, 0.1719, 0.711, 0.1468, 0.7258, 0.1686, 0.7279, 0.1719, 0.711, 0.1468, 0.7086, 0.125, 0.7279, 0.1468, 0.7258, 0.1468, 0.7086, 0.1217, 0.711, 0.1041, 0.7343, 0.125, 0.7279, 0.1217, 0.711, 0.0975, 0.7184, 0.08481, 0.7446, 0.1041, 0.7343, 0.0975, 0.7184, 0.07524, 0.7303, 0.06791, 0.7585, 0.08481, 0.7446, 0.07524, 0.7303, 0.05572, 0.7463, 0.05403, 0.7754, 0.06791, 0.7585, 0.05572, 0.7463, 0.03971, 0.7658, 0.04373, 0.7946, 0.05403, 0.7754, 0.03971, 0.7658, 0.02781, 0.7881, 0.03738, 0.8156, 0.04373, 0.7946, 0.02781, 0.7881, 0.02048, 0.8122, 0.03523, 0.8373, 0.03738, 0.8156, 0.02048, 0.8122, 0.018, 0.8373, 0.03738, 0.8591, 0.03523, 0.8373, 0.018, 0.8373, 0.02048, 0.8625, 0.04373, 0.88, 0.03738, 0.8591, 0.02048, 0.8625, 0.02781, 0.8866, 0.05403, 0.8993, 0.04373, 0.88, 0.02781, 0.8866, 0.03971, 0.9089, 0.06791, 0.9162, 0.05403, 0.8993, 0.03971, 0.9089, 0.05572, 0.9284, 0.08481, 0.9301, 0.06791, 0.9162, 0.05572, 0.9284, 0.07524, 0.9444, 0.1041, 0.9404, 0.09446, 0.9352, 0.08637, 0.9504, 0.0975, 0.9563, 0.125, 0.9467, 0.1041, 0.9404, 0.0975, 0.9563, 0.1217, 0.9636, 0.1468, 0.9489, 0.125, 0.9467, 0.1217, 0.9636, 0.1468, 0.9661, 0.09446, 0.9352, 0.08481, 0.9301, 0.07524, 0.9444, 0.08637, 0.9504, 0.258, 0.4169, 0.261, 0.448, 0.261, 0.448, 0.258, 0.4169, 0.143, 0.3559, 0.1769, 0.3145, 0.1769, 0.3145, 0.143, 0.3559])
me_cylinder.materials.append(mat_ruedamaterial)
me_cylinder.use_remesh_fix_poles = True
me_cylinder.use_remesh_preserve_attributes = False
me_cylinder.use_mirror_vertex_groups = False
me_cylinder.update()

# ---- objects
ob_cylinder = bpy.data.objects.new('Cylinder', me_cylinder)

# ---- transforms, parenting, visibility, modifiers, constraints
ob_cylinder.location = (0.01301, -0.002721, -0.843)
ob_cylinder.rotation_euler = (0.0, 1.571, 0.0)
ob_cylinder.scale = (1.747, 1.747, 0.2097)
ob_cylinder.lineart.crease_threshold = 0.0

# ---- collection membership
scene.collection.objects.link(ob_cylinder)

# ---- scene / render settings (as saved in the file)
scene.frame_start = 1; scene.frame_end = 250; scene.frame_set(1)
scene.render.engine = 'BLENDER_EEVEE_NEXT'
scene.cycles.use_denoising = False
scene.cycles.samples = 128
scene.cycles.sampling_pattern = 'TABULATED_SOBOL'
scene.cycles.use_adaptive_sampling = False
scene.cycles.use_light_tree = False
scene.view_settings.view_transform = 'Filmic'
bpy.context.view_layer.update()

# ---- added for rendering (the .blend has no active camera and no usable light): camera, sun
cam_auto = bpy.data.cameras.new('AutoCamera')
cam_auto.lens = 50.0
cam_auto.sensor_width = 36.0
cam_auto.clip_end = 1000.0
ob_auto_camera = bpy.data.objects.new('AutoCamera', cam_auto)
scene.collection.objects.link(ob_auto_camera)
ob_auto_camera.location = (4.62951, -5.6066, 2.89294)
ob_auto_camera.rotation_euler = (1.09748, -7.21219e-08, 0.694738)
scene.camera = ob_auto_camera
light_auto_sun = bpy.data.lights.new('AutoSun', 'SUN')
light_auto_sun.energy = 3.0
light_auto_sun.angle = 0.0523599
ob_auto_sun = bpy.data.objects.new('AutoSun', light_auto_sun)
scene.collection.objects.link(ob_auto_sun)
ob_auto_sun.rotation_euler = (0.872665, 0.174533, 0.523599)
bpy.context.view_layer.update()
